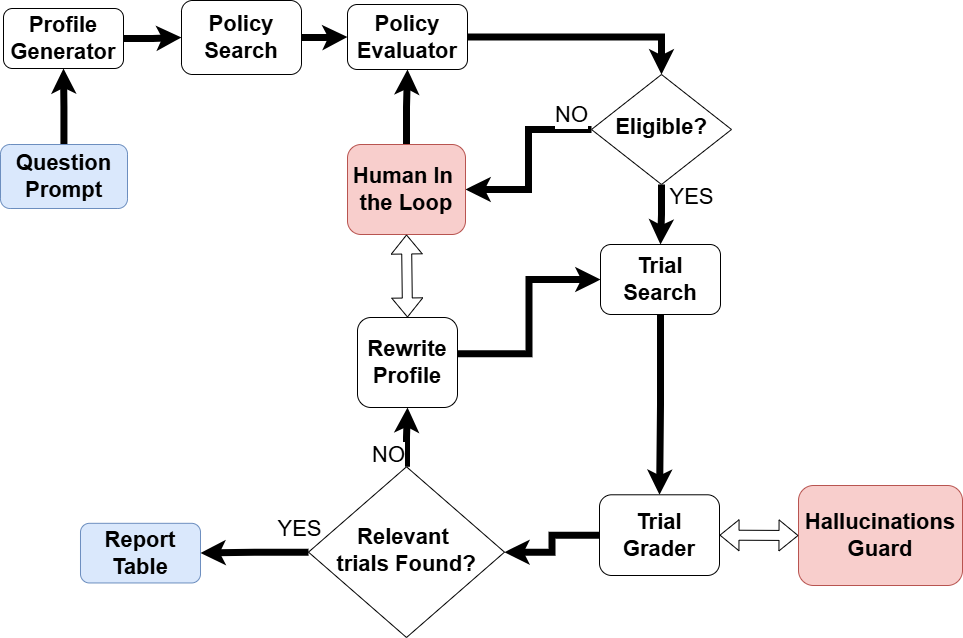

The diagram above was exported from draw.io. Its source (the exported page's mxGraphModel, read from the mxfile embedded in the PNG):
<mxGraphModel dx="1089" dy="776" grid="1" gridSize="10" guides="1" tooltips="1" connect="1" arrows="1" fold="1" page="1" pageScale="1" pageWidth="827" pageHeight="1169" math="0" shadow="0">
  <root>
    <mxCell id="WIyWlLk6GJQsqaUBKTNV-0" />
    <mxCell id="WIyWlLk6GJQsqaUBKTNV-1" parent="WIyWlLk6GJQsqaUBKTNV-0" />
    <mxCell id="4jl5pF3D7NHk_56MhpNA-2" value="" style="edgeStyle=orthogonalEdgeStyle;rounded=0;orthogonalLoop=1;jettySize=auto;html=1;fontSize=22;fontStyle=1;jumpSize=6;strokeWidth=7;endSize=3;startSize=3;" parent="WIyWlLk6GJQsqaUBKTNV-1" source="WIyWlLk6GJQsqaUBKTNV-3" target="4jl5pF3D7NHk_56MhpNA-0" edge="1">
      <mxGeometry relative="1" as="geometry" />
    </mxCell>
    <mxCell id="WIyWlLk6GJQsqaUBKTNV-3" value="Question Prompt" style="rounded=1;whiteSpace=wrap;html=1;fontSize=22;glass=0;strokeWidth=1;shadow=0;fontStyle=1;fillColor=#dae8fc;strokeColor=#6c8ebf;" parent="WIyWlLk6GJQsqaUBKTNV-1" vertex="1">
      <mxGeometry x="170" y="240" width="127" height="64" as="geometry" />
    </mxCell>
    <mxCell id="4jl5pF3D7NHk_56MhpNA-19" value="" style="edgeStyle=orthogonalEdgeStyle;rounded=0;orthogonalLoop=1;jettySize=auto;html=1;fontSize=22;jumpSize=6;strokeWidth=7;endSize=3;startSize=3;" parent="WIyWlLk6GJQsqaUBKTNV-1" source="WIyWlLk6GJQsqaUBKTNV-6" target="WIyWlLk6GJQsqaUBKTNV-7" edge="1">
      <mxGeometry relative="1" as="geometry" />
    </mxCell>
    <mxCell id="4jl5pF3D7NHk_56MhpNA-20" value="YES" style="edgeLabel;html=1;align=center;verticalAlign=middle;resizable=0;points=[];fontSize=22;" parent="4jl5pF3D7NHk_56MhpNA-19" vertex="1" connectable="0">
      <mxGeometry x="-0.44" y="-1" relative="1" as="geometry">
        <mxPoint x="30" y="-5" as="offset" />
      </mxGeometry>
    </mxCell>
    <mxCell id="4jl5pF3D7NHk_56MhpNA-37" style="edgeStyle=orthogonalEdgeStyle;rounded=0;orthogonalLoop=1;jettySize=auto;html=1;exitX=0;exitY=0.5;exitDx=0;exitDy=0;entryX=1;entryY=0.5;entryDx=0;entryDy=0;fontSize=22;jumpSize=6;strokeWidth=7;endSize=3;startSize=3;" parent="WIyWlLk6GJQsqaUBKTNV-1" source="WIyWlLk6GJQsqaUBKTNV-6" target="4jl5pF3D7NHk_56MhpNA-9" edge="1">
      <mxGeometry relative="1" as="geometry" />
    </mxCell>
    <mxCell id="4jl5pF3D7NHk_56MhpNA-40" value="NO" style="edgeLabel;html=1;align=center;verticalAlign=middle;resizable=0;points=[];fontSize=22;" parent="4jl5pF3D7NHk_56MhpNA-37" vertex="1" connectable="0">
      <mxGeometry x="-0.7916" y="-1" relative="1" as="geometry">
        <mxPoint x="-1" y="-14" as="offset" />
      </mxGeometry>
    </mxCell>
    <mxCell id="WIyWlLk6GJQsqaUBKTNV-6" value="Eligible?" style="rhombus;whiteSpace=wrap;html=1;shadow=0;fontFamily=Helvetica;fontSize=22;align=center;strokeWidth=1;spacing=6;spacingTop=-4;fontStyle=1" parent="WIyWlLk6GJQsqaUBKTNV-1" vertex="1">
      <mxGeometry x="761" y="170" width="140" height="110" as="geometry" />
    </mxCell>
    <mxCell id="4jl5pF3D7NHk_56MhpNA-21" value="" style="edgeStyle=orthogonalEdgeStyle;rounded=0;orthogonalLoop=1;jettySize=auto;html=1;exitX=0.5;exitY=1;exitDx=0;exitDy=0;fontSize=22;jumpSize=6;strokeWidth=7;endSize=3;startSize=3;" parent="WIyWlLk6GJQsqaUBKTNV-1" source="WIyWlLk6GJQsqaUBKTNV-7" target="4jl5pF3D7NHk_56MhpNA-14" edge="1">
      <mxGeometry relative="1" as="geometry">
        <mxPoint x="930" y="380" as="sourcePoint" />
      </mxGeometry>
    </mxCell>
    <mxCell id="WIyWlLk6GJQsqaUBKTNV-7" value="Trial Search" style="rounded=1;whiteSpace=wrap;html=1;fontSize=22;glass=0;strokeWidth=1;shadow=0;fontStyle=1" parent="WIyWlLk6GJQsqaUBKTNV-1" vertex="1">
      <mxGeometry x="770" y="340" width="120" height="70" as="geometry" />
    </mxCell>
    <mxCell id="4jl5pF3D7NHk_56MhpNA-3" value="" style="edgeStyle=orthogonalEdgeStyle;rounded=0;orthogonalLoop=1;jettySize=auto;html=1;fontSize=22;fontStyle=1;jumpSize=6;strokeWidth=7;endSize=3;startSize=3;" parent="WIyWlLk6GJQsqaUBKTNV-1" source="4jl5pF3D7NHk_56MhpNA-0" target="4jl5pF3D7NHk_56MhpNA-1" edge="1">
      <mxGeometry relative="1" as="geometry" />
    </mxCell>
    <mxCell id="4jl5pF3D7NHk_56MhpNA-0" value="Profile Generator" style="rounded=1;whiteSpace=wrap;html=1;fontSize=22;glass=0;strokeWidth=1;shadow=0;fontStyle=1" parent="WIyWlLk6GJQsqaUBKTNV-1" vertex="1">
      <mxGeometry x="173" y="104" width="120" height="60" as="geometry" />
    </mxCell>
    <mxCell id="4jl5pF3D7NHk_56MhpNA-39" style="edgeStyle=orthogonalEdgeStyle;rounded=0;orthogonalLoop=1;jettySize=auto;html=1;exitX=1;exitY=0.5;exitDx=0;exitDy=0;fontSize=22;jumpSize=6;strokeWidth=7;endSize=3;startSize=3;" parent="WIyWlLk6GJQsqaUBKTNV-1" source="4jl5pF3D7NHk_56MhpNA-1" target="4jl5pF3D7NHk_56MhpNA-7" edge="1">
      <mxGeometry relative="1" as="geometry" />
    </mxCell>
    <mxCell id="4jl5pF3D7NHk_56MhpNA-1" value="Policy Search" style="rounded=1;whiteSpace=wrap;html=1;fontSize=22;glass=0;strokeWidth=1;shadow=0;fontStyle=1" parent="WIyWlLk6GJQsqaUBKTNV-1" vertex="1">
      <mxGeometry x="351" y="96" width="120" height="74" as="geometry" />
    </mxCell>
    <mxCell id="4jl5pF3D7NHk_56MhpNA-6" style="edgeStyle=orthogonalEdgeStyle;rounded=0;orthogonalLoop=1;jettySize=auto;html=1;exitX=0.5;exitY=1;exitDx=0;exitDy=0;fontSize=22;fontStyle=1" parent="WIyWlLk6GJQsqaUBKTNV-1" source="WIyWlLk6GJQsqaUBKTNV-3" target="WIyWlLk6GJQsqaUBKTNV-3" edge="1">
      <mxGeometry relative="1" as="geometry" />
    </mxCell>
    <mxCell id="4jl5pF3D7NHk_56MhpNA-43" style="edgeStyle=orthogonalEdgeStyle;rounded=0;orthogonalLoop=1;jettySize=auto;html=1;entryX=0.5;entryY=0;entryDx=0;entryDy=0;jumpSize=6;strokeWidth=7;endSize=3;startSize=3;" parent="WIyWlLk6GJQsqaUBKTNV-1" source="4jl5pF3D7NHk_56MhpNA-7" target="WIyWlLk6GJQsqaUBKTNV-6" edge="1">
      <mxGeometry relative="1" as="geometry" />
    </mxCell>
    <mxCell id="4jl5pF3D7NHk_56MhpNA-7" value="Policy Evaluator" style="rounded=1;whiteSpace=wrap;html=1;fontSize=22;glass=0;strokeWidth=1;shadow=0;fontStyle=1" parent="WIyWlLk6GJQsqaUBKTNV-1" vertex="1">
      <mxGeometry x="517" y="100" width="120" height="65" as="geometry" />
    </mxCell>
    <mxCell id="4jl5pF3D7NHk_56MhpNA-12" value="" style="edgeStyle=orthogonalEdgeStyle;rounded=0;orthogonalLoop=1;jettySize=auto;html=1;fontSize=22;fontStyle=1;jumpSize=6;strokeWidth=7;endSize=3;startSize=3;" parent="WIyWlLk6GJQsqaUBKTNV-1" source="4jl5pF3D7NHk_56MhpNA-9" target="4jl5pF3D7NHk_56MhpNA-7" edge="1">
      <mxGeometry relative="1" as="geometry" />
    </mxCell>
    <mxCell id="4jl5pF3D7NHk_56MhpNA-9" value="Human In&amp;nbsp;&lt;div style=&quot;font-size: 22px;&quot;&gt;the Loop&lt;/div&gt;" style="rounded=1;whiteSpace=wrap;html=1;fontSize=22;glass=0;strokeWidth=1;shadow=0;fontStyle=1;fillColor=#f8cecc;strokeColor=#b85450;" parent="WIyWlLk6GJQsqaUBKTNV-1" vertex="1">
      <mxGeometry x="517" y="240" width="118" height="90" as="geometry" />
    </mxCell>
    <mxCell id="4jl5pF3D7NHk_56MhpNA-34" style="edgeStyle=orthogonalEdgeStyle;rounded=0;orthogonalLoop=1;jettySize=auto;html=1;entryX=0;entryY=0.5;entryDx=0;entryDy=0;exitX=0.987;exitY=0.403;exitDx=0;exitDy=0;exitPerimeter=0;fontSize=22;jumpSize=6;strokeWidth=7;endSize=3;startSize=3;" parent="WIyWlLk6GJQsqaUBKTNV-1" source="4jl5pF3D7NHk_56MhpNA-13" target="WIyWlLk6GJQsqaUBKTNV-7" edge="1">
      <mxGeometry relative="1" as="geometry">
        <mxPoint x="360" y="535" as="targetPoint" />
        <mxPoint x="620" y="461" as="sourcePoint" />
      </mxGeometry>
    </mxCell>
    <mxCell id="4jl5pF3D7NHk_56MhpNA-13" value="Rewrite Profile" style="rounded=1;whiteSpace=wrap;html=1;fontSize=22;glass=0;strokeWidth=1;shadow=0;fontStyle=1" parent="WIyWlLk6GJQsqaUBKTNV-1" vertex="1">
      <mxGeometry x="527" y="413" width="100" height="90" as="geometry" />
    </mxCell>
    <mxCell id="4jl5pF3D7NHk_56MhpNA-23" value="" style="edgeStyle=orthogonalEdgeStyle;rounded=0;orthogonalLoop=1;jettySize=auto;html=1;fontSize=22;jumpSize=6;strokeWidth=7;endSize=3;startSize=3;" parent="WIyWlLk6GJQsqaUBKTNV-1" source="4jl5pF3D7NHk_56MhpNA-14" target="4jl5pF3D7NHk_56MhpNA-22" edge="1">
      <mxGeometry relative="1" as="geometry" />
    </mxCell>
    <mxCell id="4jl5pF3D7NHk_56MhpNA-14" value="Trial Grader" style="rounded=1;whiteSpace=wrap;html=1;fontSize=22;glass=0;strokeWidth=1;shadow=0;fontStyle=1" parent="WIyWlLk6GJQsqaUBKTNV-1" vertex="1">
      <mxGeometry x="769" y="590.29" width="120" height="80.71" as="geometry" />
    </mxCell>
    <mxCell id="4jl5pF3D7NHk_56MhpNA-15" value="Hallucinations Guard" style="rounded=1;whiteSpace=wrap;html=1;fontSize=22;glass=0;strokeWidth=1;shadow=0;fontStyle=1;fillColor=#f8cecc;strokeColor=#b85450;" parent="WIyWlLk6GJQsqaUBKTNV-1" vertex="1">
      <mxGeometry x="968" y="581" width="164" height="100" as="geometry" />
    </mxCell>
    <mxCell id="4jl5pF3D7NHk_56MhpNA-16" value="Report Table" style="rounded=1;whiteSpace=wrap;html=1;fontSize=22;glass=0;strokeWidth=1;shadow=0;fontStyle=1;fillColor=#dae8fc;strokeColor=#6c8ebf;" parent="WIyWlLk6GJQsqaUBKTNV-1" vertex="1">
      <mxGeometry x="250" y="618.82" width="120" height="59.64" as="geometry" />
    </mxCell>
    <mxCell id="4jl5pF3D7NHk_56MhpNA-28" value="" style="edgeStyle=orthogonalEdgeStyle;rounded=0;orthogonalLoop=1;jettySize=auto;html=1;fontSize=22;jumpSize=6;strokeWidth=7;endSize=3;startSize=3;" parent="WIyWlLk6GJQsqaUBKTNV-1" source="4jl5pF3D7NHk_56MhpNA-22" target="4jl5pF3D7NHk_56MhpNA-13" edge="1">
      <mxGeometry relative="1" as="geometry" />
    </mxCell>
    <mxCell id="4jl5pF3D7NHk_56MhpNA-32" value="NO" style="edgeLabel;html=1;align=center;verticalAlign=middle;resizable=0;points=[];fontSize=22;" parent="4jl5pF3D7NHk_56MhpNA-28" vertex="1" connectable="0">
      <mxGeometry x="-0.5818" relative="1" as="geometry">
        <mxPoint x="-19" y="1" as="offset" />
      </mxGeometry>
    </mxCell>
    <mxCell id="4jl5pF3D7NHk_56MhpNA-30" value="" style="edgeStyle=orthogonalEdgeStyle;rounded=0;orthogonalLoop=1;jettySize=auto;html=1;fontSize=22;jumpSize=6;strokeWidth=7;endSize=3;startSize=3;" parent="WIyWlLk6GJQsqaUBKTNV-1" source="4jl5pF3D7NHk_56MhpNA-22" target="4jl5pF3D7NHk_56MhpNA-16" edge="1">
      <mxGeometry relative="1" as="geometry" />
    </mxCell>
    <mxCell id="4jl5pF3D7NHk_56MhpNA-31" value="YES" style="edgeLabel;html=1;align=center;verticalAlign=middle;resizable=0;points=[];fontSize=22;" parent="4jl5pF3D7NHk_56MhpNA-30" vertex="1" connectable="0">
      <mxGeometry x="-0.4286" y="-2" relative="1" as="geometry">
        <mxPoint x="22" y="-21" as="offset" />
      </mxGeometry>
    </mxCell>
    <mxCell id="4jl5pF3D7NHk_56MhpNA-22" value="Relevant&amp;nbsp;&lt;div&gt;trials Found?&lt;/div&gt;" style="rhombus;whiteSpace=wrap;html=1;shadow=0;fontFamily=Helvetica;fontSize=22;align=center;strokeWidth=1;spacing=6;spacingTop=-4;fontStyle=1" parent="WIyWlLk6GJQsqaUBKTNV-1" vertex="1">
      <mxGeometry x="478" y="562.29" width="196" height="170.71" as="geometry" />
    </mxCell>
    <mxCell id="4jl5pF3D7NHk_56MhpNA-27" value="" style="shape=flexArrow;endArrow=classic;startArrow=classic;html=1;rounded=0;entryX=1;entryY=0.5;entryDx=0;entryDy=0;exitX=0;exitY=0.5;exitDx=0;exitDy=0;fontSize=22;" parent="WIyWlLk6GJQsqaUBKTNV-1" source="4jl5pF3D7NHk_56MhpNA-15" target="4jl5pF3D7NHk_56MhpNA-14" edge="1">
      <mxGeometry width="100" height="100" relative="1" as="geometry">
        <mxPoint x="387" y="665.29" as="sourcePoint" />
        <mxPoint x="487" y="565.29" as="targetPoint" />
      </mxGeometry>
    </mxCell>
    <mxCell id="4jl5pF3D7NHk_56MhpNA-38" value="" style="shape=flexArrow;endArrow=classic;startArrow=classic;html=1;rounded=0;entryX=0.5;entryY=1;entryDx=0;entryDy=0;exitX=0.5;exitY=0;exitDx=0;exitDy=0;fontSize=22;" parent="WIyWlLk6GJQsqaUBKTNV-1" source="4jl5pF3D7NHk_56MhpNA-13" target="4jl5pF3D7NHk_56MhpNA-9" edge="1">
      <mxGeometry width="100" height="100" relative="1" as="geometry">
        <mxPoint x="449.99999999999994" y="420" as="sourcePoint" />
        <mxPoint x="449.99999999999994" y="351" as="targetPoint" />
      </mxGeometry>
    </mxCell>
  </root>
</mxGraphModel>